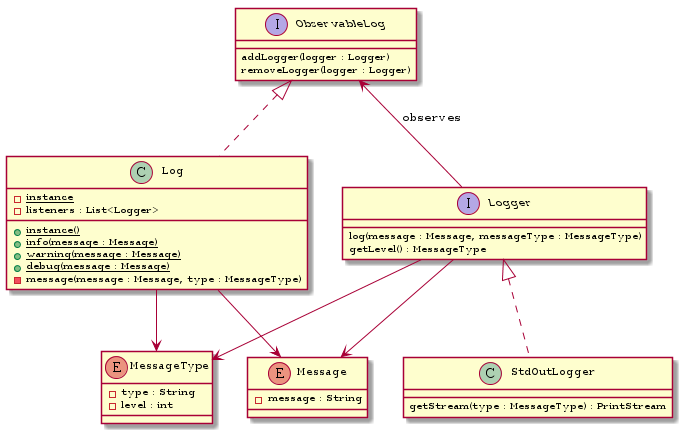

The diagram above was rendered by PlantUML. Its source (embedded in the PNG):
@startuml

interface ObservableLog {
    addLogger(logger : Logger)
    removeLogger(logger : Logger)
}
class Log implements ObservableLog {
    -{static}instance
    -listeners : List<Logger>

    +{static}instance()
    +{static}info(message : Message)
    +{static}warning(message : Message)
    +{static}debug(message : Message)
    -message(message : Message, type : MessageType)
}

interface Logger {
    log(message : Message, messageType : MessageType)
    getLevel() : MessageType
}
class StdOutLogger implements Logger {
    getStream(type : MessageType) : PrintStream
}

enum Message {
    -message : String
}
enum MessageType {
    -type : String
    -level : int
}

Logger --> Message
Logger --> MessageType

Log --> Message
Log --> MessageType

ObservableLog <-- Logger : observes
@enduml